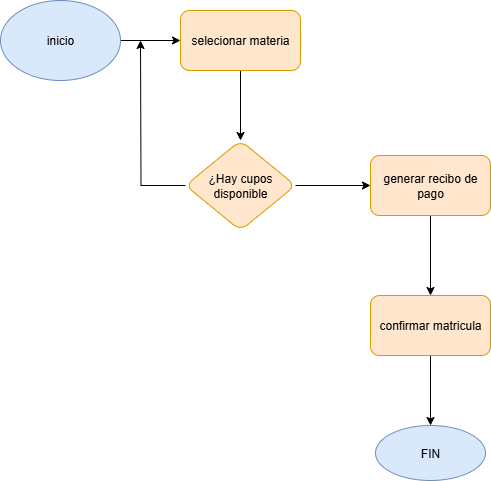

The diagram above was exported from draw.io. Its source (the exported page's mxGraphModel, read from the mxfile embedded in the PNG):
<mxGraphModel dx="872" dy="499" grid="1" gridSize="10" guides="1" tooltips="1" connect="1" arrows="1" fold="1" page="1" pageScale="1" pageWidth="827" pageHeight="1169" math="0" shadow="0">
  <root>
    <mxCell id="0" />
    <mxCell id="1" parent="0" />
    <mxCell id="BFm62L0bH8in32od-Bac-3" value="" style="edgeStyle=orthogonalEdgeStyle;rounded=0;orthogonalLoop=1;jettySize=auto;html=1;" edge="1" parent="1" source="BFm62L0bH8in32od-Bac-1" target="BFm62L0bH8in32od-Bac-2">
      <mxGeometry relative="1" as="geometry" />
    </mxCell>
    <mxCell id="BFm62L0bH8in32od-Bac-1" value="inicio" style="ellipse;whiteSpace=wrap;html=1;fillColor=#dae8fc;strokeColor=#6c8ebf;" vertex="1" parent="1">
      <mxGeometry x="180" y="70" width="120" height="80" as="geometry" />
    </mxCell>
    <mxCell id="BFm62L0bH8in32od-Bac-5" value="" style="edgeStyle=orthogonalEdgeStyle;rounded=0;orthogonalLoop=1;jettySize=auto;html=1;" edge="1" parent="1" source="BFm62L0bH8in32od-Bac-2" target="BFm62L0bH8in32od-Bac-4">
      <mxGeometry relative="1" as="geometry" />
    </mxCell>
    <mxCell id="BFm62L0bH8in32od-Bac-2" value="selecionar materia" style="rounded=1;whiteSpace=wrap;html=1;fillColor=#ffe6cc;strokeColor=#d79b00;" vertex="1" parent="1">
      <mxGeometry x="360" y="80" width="120" height="60" as="geometry" />
    </mxCell>
    <mxCell id="BFm62L0bH8in32od-Bac-7" value="" style="edgeStyle=orthogonalEdgeStyle;rounded=0;orthogonalLoop=1;jettySize=auto;html=1;" edge="1" parent="1" source="BFm62L0bH8in32od-Bac-4" target="BFm62L0bH8in32od-Bac-6">
      <mxGeometry relative="1" as="geometry" />
    </mxCell>
    <mxCell id="BFm62L0bH8in32od-Bac-9" value="" style="edgeStyle=orthogonalEdgeStyle;rounded=0;orthogonalLoop=1;jettySize=auto;html=1;" edge="1" parent="1" source="BFm62L0bH8in32od-Bac-4">
      <mxGeometry relative="1" as="geometry">
        <mxPoint x="320" y="110" as="targetPoint" />
      </mxGeometry>
    </mxCell>
    <mxCell id="BFm62L0bH8in32od-Bac-4" value="¿Hay cupos disponible" style="rhombus;whiteSpace=wrap;html=1;rounded=1;fillColor=#ffe6cc;strokeColor=#d79b00;" vertex="1" parent="1">
      <mxGeometry x="365" y="210" width="110" height="90" as="geometry" />
    </mxCell>
    <mxCell id="BFm62L0bH8in32od-Bac-11" value="" style="edgeStyle=orthogonalEdgeStyle;rounded=0;orthogonalLoop=1;jettySize=auto;html=1;" edge="1" parent="1" source="BFm62L0bH8in32od-Bac-6" target="BFm62L0bH8in32od-Bac-10">
      <mxGeometry relative="1" as="geometry" />
    </mxCell>
    <mxCell id="BFm62L0bH8in32od-Bac-6" value="generar recibo de pago" style="whiteSpace=wrap;html=1;rounded=1;fillColor=#ffe6cc;strokeColor=#d79b00;" vertex="1" parent="1">
      <mxGeometry x="550" y="225" width="120" height="60" as="geometry" />
    </mxCell>
    <mxCell id="BFm62L0bH8in32od-Bac-13" value="" style="edgeStyle=orthogonalEdgeStyle;rounded=0;orthogonalLoop=1;jettySize=auto;html=1;" edge="1" parent="1" source="BFm62L0bH8in32od-Bac-10" target="BFm62L0bH8in32od-Bac-12">
      <mxGeometry relative="1" as="geometry" />
    </mxCell>
    <mxCell id="BFm62L0bH8in32od-Bac-10" value="confirmar matricula" style="whiteSpace=wrap;html=1;rounded=1;fillColor=#ffe6cc;strokeColor=#d79b00;" vertex="1" parent="1">
      <mxGeometry x="550" y="365" width="120" height="60" as="geometry" />
    </mxCell>
    <mxCell id="BFm62L0bH8in32od-Bac-12" value="FIN" style="ellipse;whiteSpace=wrap;html=1;rounded=1;fillColor=#dae8fc;strokeColor=#6c8ebf;" vertex="1" parent="1">
      <mxGeometry x="555" y="495" width="110" height="55" as="geometry" />
    </mxCell>
  </root>
</mxGraphModel>